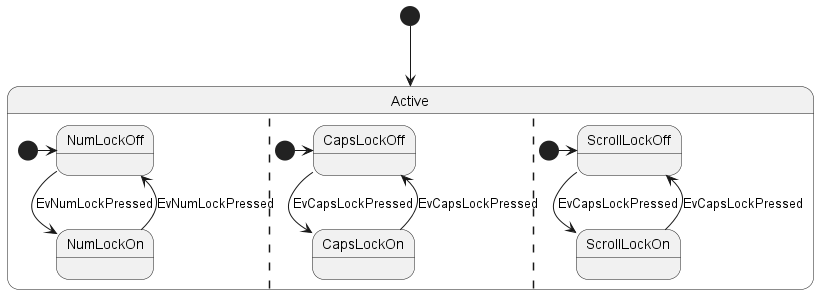

The diagram above was rendered by PlantUML. Its source (embedded in the PNG):
@startuml
[*] --> Active

state Active {
  [*] -> NumLockOff
  NumLockOff --> NumLockOn : EvNumLockPressed
  NumLockOn --> NumLockOff : EvNumLockPressed
  ||
  [*] -> CapsLockOff
  CapsLockOff --> CapsLockOn : EvCapsLockPressed
  CapsLockOn --> CapsLockOff : EvCapsLockPressed
  ||
  [*] -> ScrollLockOff
  ScrollLockOff --> ScrollLockOn : EvCapsLockPressed
  ScrollLockOn --> ScrollLockOff : EvCapsLockPressed
}

@enduml